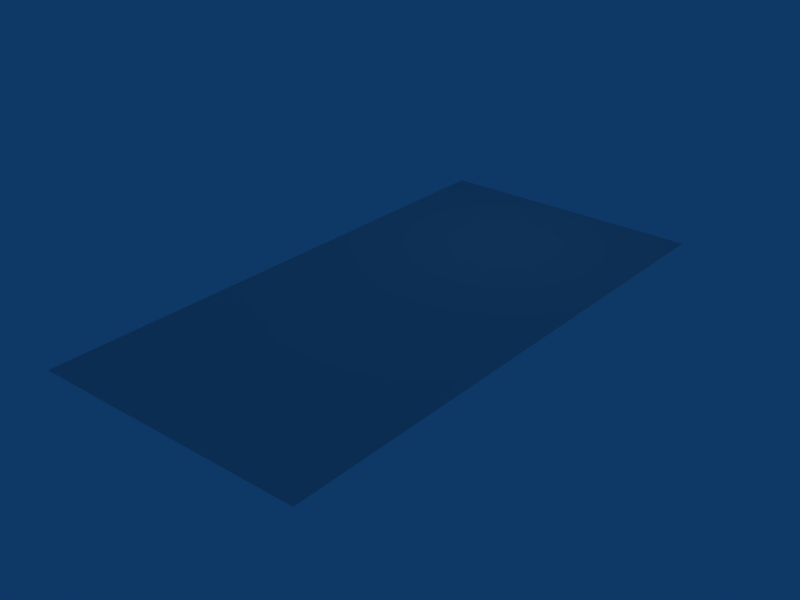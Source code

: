 # Source: factorylevel.blend  (saved by Blender 2.48.1; exported with 4.5.12 LTS)
import bpy
from mathutils import Matrix  # noqa: F401  (used for matrix-valued properties, if any)

bpy.ops.wm.read_factory_settings(use_empty=True)
scene = bpy.context.scene
scene.name = 'Scene'

# ---- collections
col_collection_1 = bpy.data.collections.new('Collection 1'); scene.collection.children.link(col_collection_1)
col_collection_20 = bpy.data.collections.new('Collection 20'); scene.collection.children.link(col_collection_20)
col_collection_20.hide_render = True
col_collection_20.hide_viewport = True
col_fat = bpy.data.collections.new('Fat')  # instanced only; not linked into the scene
col_gum = bpy.data.collections.new('Gum')  # instanced only; not linked into the scene

# ---- world
world_world = bpy.data.worlds.new('World'); scene.world = world_world
world_world.color = (0.05656, 0.2208, 0.4)
world_world.use_sun_shadow = False
world_world.sun_shadow_jitter_overblur = 0.0
world_world.cycles.sampling_method = 'MANUAL'
world_world.cycles.sample_map_resolution = 256

# ---- lights
light_lamp_001 = bpy.data.lights.new('Lamp.001', 'POINT')
light_lamp_001.transmission_factor = 0.0
light_lamp_001.energy = 100.0
light_lamp_001.shadow_buffer_clip_start = 0.5
light_lamp_001.shadow_soft_size = 1.0
light_lamp_001.shadow_maximum_resolution = 0.006
light_lamp_001.use_absolute_resolution = True
light_lamp_001.cycles.use_multiple_importance_sampling = False

# ---- meshes
me_plane = bpy.data.meshes.new('Plane')
me_plane.from_pydata([(1.0, 1.0, 0.0), (1.0, -1.0, 0.0), (-1.0, -1.0, 0.0), (-1.0, 1.0, 0.0)], [], [(0, 3, 2, 1)])
me_plane.use_remesh_preserve_volume = False
me_plane.use_remesh_preserve_attributes = False
me_plane.use_mirror_vertex_groups = False
me_plane.update()

# ---- objects
ob_lamp_001 = bpy.data.objects.new('Lamp.001', light_lamp_001)
ob_plane = bpy.data.objects.new('Plane', me_plane)
ob_fat = bpy.data.objects.new('Fat', None)
ob_airpuff = bpy.data.objects.new('airpuff', None)
ob_chocolatebar = bpy.data.objects.new('ChocolateBar', None)
ob_gum = bpy.data.objects.new('Gum', None)

# ---- transforms, parenting, visibility, modifiers, constraints
ob_lamp_001.location = (0.0, 11.83, 11.04)
ob_lamp_001.lock_rotations_4d = False
ob_lamp_001.empty_display_type = 'ARROWS'
ob_lamp_001.lineart.crease_threshold = 0.0
ob_plane.location = (0.0, 0.0, 0.0)
ob_plane.scale = (10.0, 20.0, 1.0)
ob_plane.lock_rotations_4d = False
ob_plane.empty_display_type = 'ARROWS'
ob_plane.lineart.crease_threshold = 0.0
ob_fat.location = (0.0, 0.0, 0.0)
ob_fat.lock_rotations_4d = False
ob_fat.empty_display_type = 'ARROWS'
ob_fat.empty_image_offset = (0.0, 0.0)
ob_fat.show_instancer_for_render = False
ob_fat.instance_type = 'COLLECTION'
ob_fat.lineart.crease_threshold = 0.0
ob_airpuff.location = (0.0, 0.0, 0.0)
ob_chocolatebar.location = (2.321, -40.32, 2.268)
ob_chocolatebar.lock_rotations_4d = False
ob_chocolatebar.empty_display_type = 'ARROWS'
ob_chocolatebar.empty_image_offset = (0.0, 0.0)
ob_chocolatebar.show_instancer_for_render = False
ob_chocolatebar.instance_type = 'COLLECTION'
ob_chocolatebar.lineart.crease_threshold = 0.0
ob_gum.location = (2.321, -40.32, 2.268)
ob_gum.lock_rotations_4d = False
ob_gum.empty_display_type = 'ARROWS'
ob_gum.empty_image_offset = (0.0, 0.0)
ob_gum.show_instancer_for_render = False
ob_gum.instance_type = 'COLLECTION'
ob_gum.lineart.crease_threshold = 0.0
ob_fat.instance_collection = col_fat
ob_gum.instance_collection = col_gum

# ---- collection membership
col_collection_1.objects.link(ob_lamp_001)
col_collection_1.objects.link(ob_plane)
col_collection_1.objects.link(ob_fat)
col_collection_20.objects.link(ob_airpuff)
col_collection_20.objects.link(ob_chocolatebar)
col_collection_20.objects.link(ob_gum)

# ---- scene / render settings (as saved in the file)
scene.frame_start = 1; scene.frame_end = 250; scene.frame_set(11)
scene.render.engine = 'BLENDER_EEVEE_NEXT'
scene.render.image_settings.file_format = 'JPEG'
scene.render.image_settings.color_mode = 'RGB'
scene.render.image_settings.compression = 90
scene.render.resolution_x = 800
scene.render.resolution_y = 600
scene.render.pixel_aspect_x = 100.0
scene.render.pixel_aspect_y = 100.0
scene.render.fps = 25
scene.render.dither_intensity = 0.0
scene.render.use_compositing = False
scene.render.use_sequencer = False
scene.render.bake_margin = 2
scene.render.bake_bias = 0.0
scene.render.use_stamp_time = False
scene.render.use_stamp_date = False
scene.render.use_stamp_frame = False
scene.render.use_stamp_camera = False
scene.render.use_stamp_scene = False
scene.render.use_stamp_filename = False
scene.render.use_stamp_render_time = False
scene.render.stamp_font_size = 0
scene.cycles.use_denoising = False
scene.cycles.samples = 10
scene.cycles.sampling_pattern = 'TABULATED_SOBOL'
scene.cycles.light_sampling_threshold = 0.0
scene.cycles.use_adaptive_sampling = False
scene.cycles.use_light_tree = False
scene.cycles.blur_glossy = 0.0
scene.cycles.volume_bounces = 1
scene.cycles.pixel_filter_type = 'GAUSSIAN'
scene.cycles.sample_clamp_indirect = 0.0
scene.view_settings.view_transform = 'Raw'
bpy.context.view_layer.update()

# ---- added for rendering (the .blend has no active camera): camera
cam_auto = bpy.data.cameras.new('AutoCamera')
cam_auto.lens = 50.0
cam_auto.sensor_width = 36.0
cam_auto.clip_end = 1000.0
ob_auto_camera = bpy.data.objects.new('AutoCamera', cam_auto)
scene.collection.objects.link(ob_auto_camera)
ob_auto_camera.location = (41.3773, -49.6528, 33.1018)
ob_auto_camera.rotation_euler = (1.09748, -7.21219e-08, 0.694738)
scene.camera = ob_auto_camera
bpy.context.view_layer.update()
